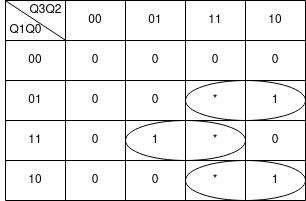

The diagram above was exported from draw.io. Its source (the exported page's mxGraphModel, read from the mxfile embedded in the PNG):
<mxGraphModel dx="868" dy="484" grid="1" gridSize="10" guides="1" tooltips="1" connect="1" arrows="1" fold="1" page="1" pageScale="1" pageWidth="827" pageHeight="1169" math="0" shadow="0">
  <root>
    <mxCell id="0" />
    <mxCell id="1" parent="0" />
    <mxCell id="VpzBe1MpziRyCnA56lvc-14" value="" style="shape=table;html=1;whiteSpace=wrap;startSize=0;container=1;collapsible=0;childLayout=tableLayout;" parent="1" vertex="1">
      <mxGeometry x="320" y="220" width="300" height="200" as="geometry" />
    </mxCell>
    <mxCell id="VpzBe1MpziRyCnA56lvc-15" value="" style="shape=tableRow;horizontal=0;startSize=0;swimlaneHead=0;swimlaneBody=0;top=0;left=0;bottom=0;right=0;collapsible=0;dropTarget=0;fillColor=none;points=[[0,0.5],[1,0.5]];portConstraint=eastwest;" parent="VpzBe1MpziRyCnA56lvc-14" vertex="1">
      <mxGeometry width="300" height="40" as="geometry" />
    </mxCell>
    <mxCell id="VpzBe1MpziRyCnA56lvc-16" value="&lt;div&gt;&lt;br&gt;&lt;/div&gt;&lt;div&gt;&lt;br&gt;&lt;/div&gt;&lt;div&gt;&lt;br&gt;&lt;/div&gt;&lt;div&gt;&lt;br&gt;&lt;/div&gt;&lt;div&gt;&lt;br&gt;&lt;/div&gt;&lt;div&gt;&lt;br&gt;&lt;/div&gt;" style="shape=partialRectangle;html=1;whiteSpace=wrap;connectable=0;fillColor=none;top=0;left=0;bottom=0;right=0;overflow=hidden;" parent="VpzBe1MpziRyCnA56lvc-15" vertex="1">
      <mxGeometry width="60" height="40" as="geometry">
        <mxRectangle width="60" height="40" as="alternateBounds" />
      </mxGeometry>
    </mxCell>
    <mxCell id="VpzBe1MpziRyCnA56lvc-17" value="&lt;div&gt;00&lt;/div&gt;" style="shape=partialRectangle;html=1;whiteSpace=wrap;connectable=0;fillColor=none;top=0;left=0;bottom=0;right=0;overflow=hidden;" parent="VpzBe1MpziRyCnA56lvc-15" vertex="1">
      <mxGeometry x="60" width="60" height="40" as="geometry">
        <mxRectangle width="60" height="40" as="alternateBounds" />
      </mxGeometry>
    </mxCell>
    <mxCell id="VpzBe1MpziRyCnA56lvc-27" value="01" style="shape=partialRectangle;html=1;whiteSpace=wrap;connectable=0;fillColor=none;top=0;left=0;bottom=0;right=0;overflow=hidden;" parent="VpzBe1MpziRyCnA56lvc-15" vertex="1">
      <mxGeometry x="120" width="60" height="40" as="geometry">
        <mxRectangle width="60" height="40" as="alternateBounds" />
      </mxGeometry>
    </mxCell>
    <mxCell id="VpzBe1MpziRyCnA56lvc-30" value="11" style="shape=partialRectangle;html=1;whiteSpace=wrap;connectable=0;fillColor=none;top=0;left=0;bottom=0;right=0;overflow=hidden;" parent="VpzBe1MpziRyCnA56lvc-15" vertex="1">
      <mxGeometry x="180" width="60" height="40" as="geometry">
        <mxRectangle width="60" height="40" as="alternateBounds" />
      </mxGeometry>
    </mxCell>
    <mxCell id="VpzBe1MpziRyCnA56lvc-18" value="10" style="shape=partialRectangle;html=1;whiteSpace=wrap;connectable=0;fillColor=none;top=0;left=0;bottom=0;right=0;overflow=hidden;" parent="VpzBe1MpziRyCnA56lvc-15" vertex="1">
      <mxGeometry x="240" width="60" height="40" as="geometry">
        <mxRectangle width="60" height="40" as="alternateBounds" />
      </mxGeometry>
    </mxCell>
    <mxCell id="VpzBe1MpziRyCnA56lvc-19" value="" style="shape=tableRow;horizontal=0;startSize=0;swimlaneHead=0;swimlaneBody=0;top=0;left=0;bottom=0;right=0;collapsible=0;dropTarget=0;fillColor=none;points=[[0,0.5],[1,0.5]];portConstraint=eastwest;" parent="VpzBe1MpziRyCnA56lvc-14" vertex="1">
      <mxGeometry y="40" width="300" height="40" as="geometry" />
    </mxCell>
    <mxCell id="VpzBe1MpziRyCnA56lvc-20" value="00" style="shape=partialRectangle;html=1;whiteSpace=wrap;connectable=0;fillColor=none;top=0;left=0;bottom=0;right=0;overflow=hidden;" parent="VpzBe1MpziRyCnA56lvc-19" vertex="1">
      <mxGeometry width="60" height="40" as="geometry">
        <mxRectangle width="60" height="40" as="alternateBounds" />
      </mxGeometry>
    </mxCell>
    <mxCell id="VpzBe1MpziRyCnA56lvc-21" value="0" style="shape=partialRectangle;html=1;whiteSpace=wrap;connectable=0;fillColor=none;top=0;left=0;bottom=0;right=0;overflow=hidden;" parent="VpzBe1MpziRyCnA56lvc-19" vertex="1">
      <mxGeometry x="60" width="60" height="40" as="geometry">
        <mxRectangle width="60" height="40" as="alternateBounds" />
      </mxGeometry>
    </mxCell>
    <mxCell id="VpzBe1MpziRyCnA56lvc-28" value="0" style="shape=partialRectangle;html=1;whiteSpace=wrap;connectable=0;fillColor=none;top=0;left=0;bottom=0;right=0;overflow=hidden;" parent="VpzBe1MpziRyCnA56lvc-19" vertex="1">
      <mxGeometry x="120" width="60" height="40" as="geometry">
        <mxRectangle width="60" height="40" as="alternateBounds" />
      </mxGeometry>
    </mxCell>
    <mxCell id="VpzBe1MpziRyCnA56lvc-31" value="0" style="shape=partialRectangle;html=1;whiteSpace=wrap;connectable=0;fillColor=none;top=0;left=0;bottom=0;right=0;overflow=hidden;" parent="VpzBe1MpziRyCnA56lvc-19" vertex="1">
      <mxGeometry x="180" width="60" height="40" as="geometry">
        <mxRectangle width="60" height="40" as="alternateBounds" />
      </mxGeometry>
    </mxCell>
    <mxCell id="VpzBe1MpziRyCnA56lvc-22" value="0" style="shape=partialRectangle;html=1;whiteSpace=wrap;connectable=0;fillColor=none;top=0;left=0;bottom=0;right=0;overflow=hidden;" parent="VpzBe1MpziRyCnA56lvc-19" vertex="1">
      <mxGeometry x="240" width="60" height="40" as="geometry">
        <mxRectangle width="60" height="40" as="alternateBounds" />
      </mxGeometry>
    </mxCell>
    <mxCell id="VpzBe1MpziRyCnA56lvc-23" value="" style="shape=tableRow;horizontal=0;startSize=0;swimlaneHead=0;swimlaneBody=0;top=0;left=0;bottom=0;right=0;collapsible=0;dropTarget=0;fillColor=none;points=[[0,0.5],[1,0.5]];portConstraint=eastwest;" parent="VpzBe1MpziRyCnA56lvc-14" vertex="1">
      <mxGeometry y="80" width="300" height="40" as="geometry" />
    </mxCell>
    <mxCell id="VpzBe1MpziRyCnA56lvc-24" value="01" style="shape=partialRectangle;html=1;whiteSpace=wrap;connectable=0;fillColor=none;top=0;left=0;bottom=0;right=0;overflow=hidden;" parent="VpzBe1MpziRyCnA56lvc-23" vertex="1">
      <mxGeometry width="60" height="40" as="geometry">
        <mxRectangle width="60" height="40" as="alternateBounds" />
      </mxGeometry>
    </mxCell>
    <mxCell id="VpzBe1MpziRyCnA56lvc-25" value="0" style="shape=partialRectangle;html=1;whiteSpace=wrap;connectable=0;fillColor=none;top=0;left=0;bottom=0;right=0;overflow=hidden;" parent="VpzBe1MpziRyCnA56lvc-23" vertex="1">
      <mxGeometry x="60" width="60" height="40" as="geometry">
        <mxRectangle width="60" height="40" as="alternateBounds" />
      </mxGeometry>
    </mxCell>
    <mxCell id="VpzBe1MpziRyCnA56lvc-29" value="0" style="shape=partialRectangle;html=1;whiteSpace=wrap;connectable=0;fillColor=none;top=0;left=0;bottom=0;right=0;overflow=hidden;pointerEvents=1;" parent="VpzBe1MpziRyCnA56lvc-23" vertex="1">
      <mxGeometry x="120" width="60" height="40" as="geometry">
        <mxRectangle width="60" height="40" as="alternateBounds" />
      </mxGeometry>
    </mxCell>
    <mxCell id="VpzBe1MpziRyCnA56lvc-32" value="*" style="shape=partialRectangle;html=1;whiteSpace=wrap;connectable=0;fillColor=none;top=0;left=0;bottom=0;right=0;overflow=hidden;pointerEvents=1;" parent="VpzBe1MpziRyCnA56lvc-23" vertex="1">
      <mxGeometry x="180" width="60" height="40" as="geometry">
        <mxRectangle width="60" height="40" as="alternateBounds" />
      </mxGeometry>
    </mxCell>
    <mxCell id="VpzBe1MpziRyCnA56lvc-26" value="1" style="shape=partialRectangle;html=1;whiteSpace=wrap;connectable=0;fillColor=none;top=0;left=0;bottom=0;right=0;overflow=hidden;pointerEvents=1;" parent="VpzBe1MpziRyCnA56lvc-23" vertex="1">
      <mxGeometry x="240" width="60" height="40" as="geometry">
        <mxRectangle width="60" height="40" as="alternateBounds" />
      </mxGeometry>
    </mxCell>
    <mxCell id="VpzBe1MpziRyCnA56lvc-36" style="shape=tableRow;horizontal=0;startSize=0;swimlaneHead=0;swimlaneBody=0;top=0;left=0;bottom=0;right=0;collapsible=0;dropTarget=0;fillColor=none;points=[[0,0.5],[1,0.5]];portConstraint=eastwest;" parent="VpzBe1MpziRyCnA56lvc-14" vertex="1">
      <mxGeometry y="120" width="300" height="40" as="geometry" />
    </mxCell>
    <mxCell id="VpzBe1MpziRyCnA56lvc-37" value="11" style="shape=partialRectangle;html=1;whiteSpace=wrap;connectable=0;fillColor=none;top=0;left=0;bottom=0;right=0;overflow=hidden;" parent="VpzBe1MpziRyCnA56lvc-36" vertex="1">
      <mxGeometry width="60" height="40" as="geometry">
        <mxRectangle width="60" height="40" as="alternateBounds" />
      </mxGeometry>
    </mxCell>
    <mxCell id="VpzBe1MpziRyCnA56lvc-38" value="0" style="shape=partialRectangle;html=1;whiteSpace=wrap;connectable=0;fillColor=none;top=0;left=0;bottom=0;right=0;overflow=hidden;" parent="VpzBe1MpziRyCnA56lvc-36" vertex="1">
      <mxGeometry x="60" width="60" height="40" as="geometry">
        <mxRectangle width="60" height="40" as="alternateBounds" />
      </mxGeometry>
    </mxCell>
    <mxCell id="VpzBe1MpziRyCnA56lvc-39" value="1" style="shape=partialRectangle;html=1;whiteSpace=wrap;connectable=0;fillColor=none;top=0;left=0;bottom=0;right=0;overflow=hidden;pointerEvents=1;" parent="VpzBe1MpziRyCnA56lvc-36" vertex="1">
      <mxGeometry x="120" width="60" height="40" as="geometry">
        <mxRectangle width="60" height="40" as="alternateBounds" />
      </mxGeometry>
    </mxCell>
    <mxCell id="VpzBe1MpziRyCnA56lvc-40" value="*" style="shape=partialRectangle;html=1;whiteSpace=wrap;connectable=0;fillColor=none;top=0;left=0;bottom=0;right=0;overflow=hidden;pointerEvents=1;" parent="VpzBe1MpziRyCnA56lvc-36" vertex="1">
      <mxGeometry x="180" width="60" height="40" as="geometry">
        <mxRectangle width="60" height="40" as="alternateBounds" />
      </mxGeometry>
    </mxCell>
    <mxCell id="VpzBe1MpziRyCnA56lvc-41" value="0" style="shape=partialRectangle;html=1;whiteSpace=wrap;connectable=0;fillColor=none;top=0;left=0;bottom=0;right=0;overflow=hidden;pointerEvents=1;" parent="VpzBe1MpziRyCnA56lvc-36" vertex="1">
      <mxGeometry x="240" width="60" height="40" as="geometry">
        <mxRectangle width="60" height="40" as="alternateBounds" />
      </mxGeometry>
    </mxCell>
    <mxCell id="VpzBe1MpziRyCnA56lvc-42" style="shape=tableRow;horizontal=0;startSize=0;swimlaneHead=0;swimlaneBody=0;top=0;left=0;bottom=0;right=0;collapsible=0;dropTarget=0;fillColor=none;points=[[0,0.5],[1,0.5]];portConstraint=eastwest;" parent="VpzBe1MpziRyCnA56lvc-14" vertex="1">
      <mxGeometry y="160" width="300" height="40" as="geometry" />
    </mxCell>
    <mxCell id="VpzBe1MpziRyCnA56lvc-43" value="10" style="shape=partialRectangle;html=1;whiteSpace=wrap;connectable=0;fillColor=none;top=0;left=0;bottom=0;right=0;overflow=hidden;" parent="VpzBe1MpziRyCnA56lvc-42" vertex="1">
      <mxGeometry width="60" height="40" as="geometry">
        <mxRectangle width="60" height="40" as="alternateBounds" />
      </mxGeometry>
    </mxCell>
    <mxCell id="VpzBe1MpziRyCnA56lvc-44" value="0" style="shape=partialRectangle;html=1;whiteSpace=wrap;connectable=0;fillColor=none;top=0;left=0;bottom=0;right=0;overflow=hidden;" parent="VpzBe1MpziRyCnA56lvc-42" vertex="1">
      <mxGeometry x="60" width="60" height="40" as="geometry">
        <mxRectangle width="60" height="40" as="alternateBounds" />
      </mxGeometry>
    </mxCell>
    <mxCell id="VpzBe1MpziRyCnA56lvc-45" value="0" style="shape=partialRectangle;html=1;whiteSpace=wrap;connectable=0;fillColor=none;top=0;left=0;bottom=0;right=0;overflow=hidden;pointerEvents=1;" parent="VpzBe1MpziRyCnA56lvc-42" vertex="1">
      <mxGeometry x="120" width="60" height="40" as="geometry">
        <mxRectangle width="60" height="40" as="alternateBounds" />
      </mxGeometry>
    </mxCell>
    <mxCell id="VpzBe1MpziRyCnA56lvc-46" value="*" style="shape=partialRectangle;html=1;whiteSpace=wrap;connectable=0;fillColor=none;top=0;left=0;bottom=0;right=0;overflow=hidden;pointerEvents=1;" parent="VpzBe1MpziRyCnA56lvc-42" vertex="1">
      <mxGeometry x="180" width="60" height="40" as="geometry">
        <mxRectangle width="60" height="40" as="alternateBounds" />
      </mxGeometry>
    </mxCell>
    <mxCell id="VpzBe1MpziRyCnA56lvc-47" value="1" style="shape=partialRectangle;html=1;whiteSpace=wrap;connectable=0;fillColor=none;top=0;left=0;bottom=0;right=0;overflow=hidden;pointerEvents=1;" parent="VpzBe1MpziRyCnA56lvc-42" vertex="1">
      <mxGeometry x="240" width="60" height="40" as="geometry">
        <mxRectangle width="60" height="40" as="alternateBounds" />
      </mxGeometry>
    </mxCell>
    <mxCell id="VpzBe1MpziRyCnA56lvc-48" value="" style="endArrow=none;html=1;rounded=0;exitX=0.001;exitY=0.01;exitDx=0;exitDy=0;exitPerimeter=0;entryX=0.199;entryY=0.988;entryDx=0;entryDy=0;entryPerimeter=0;" parent="VpzBe1MpziRyCnA56lvc-14" source="VpzBe1MpziRyCnA56lvc-15" target="VpzBe1MpziRyCnA56lvc-15" edge="1">
      <mxGeometry width="50" height="50" relative="1" as="geometry">
        <mxPoint x="70" y="90" as="sourcePoint" />
        <mxPoint x="120" y="40" as="targetPoint" />
      </mxGeometry>
    </mxCell>
    <mxCell id="VpzBe1MpziRyCnA56lvc-49" value="Q3Q2" style="text;html=1;align=center;verticalAlign=middle;resizable=0;points=[];autosize=1;strokeColor=none;fillColor=none;" parent="1" vertex="1">
      <mxGeometry x="335" y="220" width="50" height="20" as="geometry" />
    </mxCell>
    <mxCell id="VpzBe1MpziRyCnA56lvc-50" value="Q1Q0" style="text;html=1;align=center;verticalAlign=middle;resizable=0;points=[];autosize=1;strokeColor=none;fillColor=none;" parent="1" vertex="1">
      <mxGeometry x="315" y="240" width="50" height="20" as="geometry" />
    </mxCell>
    <mxCell id="YvhMGd71Sx-xoaxbSued-1" value="" style="ellipse;whiteSpace=wrap;html=1;fillColor=none;" vertex="1" parent="1">
      <mxGeometry x="440" y="340" width="120" height="40" as="geometry" />
    </mxCell>
    <mxCell id="YvhMGd71Sx-xoaxbSued-2" value="" style="ellipse;whiteSpace=wrap;html=1;fillColor=none;" vertex="1" parent="1">
      <mxGeometry x="500" y="380" width="120" height="40" as="geometry" />
    </mxCell>
    <mxCell id="YvhMGd71Sx-xoaxbSued-3" value="" style="ellipse;whiteSpace=wrap;html=1;fillColor=none;" vertex="1" parent="1">
      <mxGeometry x="500" y="300" width="120" height="40" as="geometry" />
    </mxCell>
  </root>
</mxGraphModel>